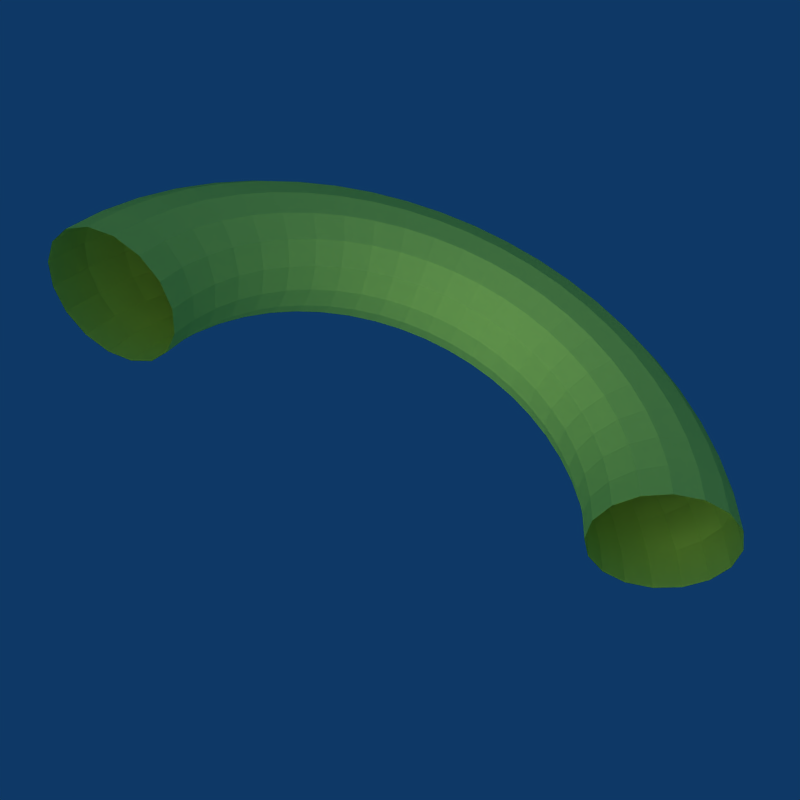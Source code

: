 # Source: boundaries.blend  (saved by Blender 2.49.0; exported with 4.5.12 LTS)
import bpy
from mathutils import Matrix  # noqa: F401  (used for matrix-valued properties, if any)

bpy.ops.wm.read_factory_settings(use_empty=True)
scene = bpy.context.scene
scene.name = 'Scene'

# ---- collections
col_collection_1 = bpy.data.collections.new('Collection 1'); scene.collection.children.link(col_collection_1)

# ---- materials (node trees are filled in below, after node groups)
mat_material_001 = bpy.data.materials.new('Material.001')
mat_material_001.alpha_threshold = 0.0
mat_material_001.diffuse_color = (0.9193, 0.9908, 0.3993, 1.0)
mat_material_001.roughness = 0.5
mat_material_001.line_color = (0.0, 0.0, 0.0, 1.0)

# ---- material node trees

# ---- world
world_world = bpy.data.worlds.new('World'); scene.world = world_world
world_world.color = (0.05656, 0.2208, 0.4)
world_world.use_sun_shadow = False
world_world.sun_shadow_jitter_overblur = 0.0
world_world.cycles.sampling_method = 'MANUAL'
world_world.cycles.sample_map_resolution = 256

# ---- cameras
cam_camera = bpy.data.cameras.new('Camera')
cam_camera.passepartout_alpha = 0.2
cam_camera.clip_end = 100.0
cam_camera.lens = 35.0
cam_camera.ortho_scale = 7.314
cam_camera.show_passepartout = False
cam_camera.show_safe_areas = True
cam_camera.dof.focus_distance = 0.0
cam_camera.dof.aperture_fstop = 128.0

# ---- lights
light_lamp_002 = bpy.data.lights.new('Lamp.002', 'POINT')
light_lamp_002.transmission_factor = 0.0
light_lamp_002.energy = 76.24
light_lamp_002.shadow_buffer_clip_start = 0.5
light_lamp_002.shadow_soft_size = 1.0
light_lamp_002.shadow_maximum_resolution = 0.006
light_lamp_002.use_absolute_resolution = True
light_lamp_002.cycles.use_multiple_importance_sampling = False
light_lamp_001 = bpy.data.lights.new('Lamp.001', 'SUN')
light_lamp_001.transmission_factor = 0.0
light_lamp_001.angle = 1.571
light_lamp_001.energy = 1.0
light_lamp_001.shadow_buffer_clip_start = 0.5
light_lamp_001.shadow_soft_size = 1.0
light_lamp_001.shadow_cascade_max_distance = 1000.0
light_lamp_001.cycles.use_multiple_importance_sampling = False
light_spot = bpy.data.lights.new('Spot', 'POINT')
light_spot.transmission_factor = 0.0
light_spot.cutoff_distance = 30.0
light_spot.energy = 100.0
light_spot.shadow_buffer_clip_start = 1.001
light_spot.shadow_soft_size = 1.0
light_spot.shadow_maximum_resolution = 0.006
light_spot.use_absolute_resolution = True
light_spot.cycles.use_multiple_importance_sampling = False

# ---- meshes
me_torus = bpy.data.meshes.new('Torus')
me_torus.from_pydata([(1.212, 0.3076, 0.0), (1.193, 0.3029, 0.09567), (1.141, 0.2896, 0.1768), (1.062, 0.2696, 0.231), (0.9693, 0.2461, 0.25), (0.8765, 0.2225, 0.231), (0.7979, 0.2026, 0.1768), (0.7454, 0.1892, 0.09567), (0.7269, 0.1845, 2.776e-17), (0.7454, 0.1892, -0.09567), (0.7979, 0.2026, -0.1768), (0.8765, 0.2225, -0.231), (0.9693, 0.2461, -0.25), (1.062, 0.2696, -0.231), (1.141, 0.2896, -0.1768), (1.193, 0.3029, -0.09567), (1.161, 0.4631, 0.0), (1.143, 0.456, 0.09567), (1.093, 0.436, 0.1768), (1.018, 0.4059, 0.231), (0.9288, 0.3705, 0.25), (0.84, 0.335, 0.231), (0.7646, 0.305, 0.1768), (0.7143, 0.2849, 0.09567), (0.6966, 0.2779, 2.776e-17), (0.7143, 0.2849, -0.09567), (0.7646, 0.305, -0.1768), (0.84, 0.335, -0.231), (0.9288, 0.3705, -0.25), (1.018, 0.4059, -0.231), (1.093, 0.436, -0.1768), (1.143, 0.456, -0.09567), (1.091, 0.6107, 0.0), (1.074, 0.6014, 0.09567), (1.027, 0.5749, 0.1768), (0.956, 0.5353, 0.231), (0.8725, 0.4885, 0.25), (0.7891, 0.4418, 0.231), (0.7183, 0.4022, 0.1768), (0.671, 0.3757, 0.09567), (0.6544, 0.3664, 2.776e-17), (0.671, 0.3757, -0.09567), (0.7183, 0.4022, -0.1768), (0.7891, 0.4418, -0.231), (0.8725, 0.4885, -0.25), (0.956, 0.5353, -0.231), (1.027, 0.5749, -0.1768), (1.074, 0.6014, -0.09567), (1.002, 0.7478, 0.0), (0.9864, 0.7364, 0.09567), (0.943, 0.704, 0.1768), (0.878, 0.6555, 0.231), (0.8013, 0.5982, 0.25), (0.7246, 0.541, 0.231), (0.6597, 0.4925, 0.1768), (0.6162, 0.4601, 0.09567), (0.601, 0.4487, 2.776e-17), (0.6162, 0.4601, -0.09567), (0.6597, 0.4925, -0.1768), (0.7246, 0.541, -0.231), (0.8013, 0.5982, -0.25), (0.878, 0.6555, -0.231), (0.943, 0.704, -0.1768), (0.9864, 0.7364, -0.09567), (0.8955, 0.8722, 0.0), (0.8818, 0.8589, 0.09567), (0.843, 0.8211, 0.1768), (0.7849, 0.7645, 0.231), (0.7164, 0.6977, 0.25), (0.6478, 0.631, 0.231), (0.5897, 0.5744, 0.1768), (0.5509, 0.5366, 0.09567), (0.5373, 0.5233, 2.776e-17), (0.5509, 0.5366, -0.09567), (0.5897, 0.5744, -0.1768), (0.6478, 0.631, -0.231), (0.7164, 0.6977, -0.25), (0.7849, 0.7645, -0.231), (0.843, 0.8211, -0.1768), (0.8818, 0.8589, -0.09567), (0.774, 0.9816, 0.0), (0.7622, 0.9666, 0.09567), (0.7286, 0.9241, 0.1768), (0.6784, 0.8604, 0.231), (0.6192, 0.7853, 0.25), (0.5599, 0.7101, 0.231), (0.5097, 0.6464, 0.1768), (0.4762, 0.6039, 0.09567), (0.4644, 0.5889, 2.776e-17), (0.4762, 0.6039, -0.09567), (0.5097, 0.6464, -0.1768), (0.5599, 0.7101, -0.231), (0.6192, 0.7853, -0.25), (0.6784, 0.8604, -0.231), (0.7286, 0.9241, -0.1768), (0.7622, 0.9666, -0.09567), (0.6392, 1.074, 0.0), (0.6295, 1.058, 0.09567), (0.6018, 1.011, 0.1768), (0.5603, 0.9416, 0.231), (0.5114, 0.8594, 0.25), (0.4625, 0.7771, 0.231), (0.421, 0.7074, 0.1768), (0.3933, 0.6609, 0.09567), (0.3835, 0.6445, 2.776e-17), (0.3933, 0.6609, -0.09567), (0.421, 0.7074, -0.1768), (0.4625, 0.7771, -0.231), (0.5114, 0.8594, -0.25), (0.5603, 0.9416, -0.231), (0.6018, 1.011, -0.1768), (0.6295, 1.058, -0.09567), (0.4935, 1.148, 0.0), (0.486, 1.131, 0.09567), (0.4646, 1.081, 0.1768), (0.4326, 1.007, 0.231), (0.3948, 0.9188, 0.25), (0.3571, 0.8309, 0.231), (0.325, 0.7563, 0.1768), (0.3036, 0.7065, 0.09567), (0.2961, 0.6891, 2.776e-17), (0.3036, 0.7065, -0.09567), (0.325, 0.7563, -0.1768), (0.3571, 0.8309, -0.231), (0.3948, 0.9188, -0.25), (0.4326, 1.007, -0.231), (0.4646, 1.081, -0.1768), (0.486, 1.131, -0.09567), (0.3394, 1.203, 0.0), (0.3342, 1.185, 0.09567), (0.3195, 1.133, 0.1768), (0.2975, 1.055, 0.231), (0.2715, 0.9624, 0.25), (0.2456, 0.8704, 0.231), (0.2235, 0.7923, 0.1768), (0.2088, 0.7401, 0.09567), (0.2036, 0.7218, 2.776e-17), (0.2088, 0.7401, -0.09567), (0.2235, 0.7923, -0.1768), (0.2456, 0.8704, -0.231), (0.2715, 0.9624, -0.25), (0.2975, 1.055, -0.231), (0.3195, 1.133, -0.1768), (0.3342, 1.185, -0.09567), (0.1795, 1.237, 0.0), (0.1768, 1.218, 0.09567), (0.169, 1.165, 0.1768), (0.1573, 1.084, 0.231), (0.1436, 0.9896, 0.25), (0.1299, 0.895, 0.231), (0.1182, 0.8147, 0.1768), (0.1104, 0.7611, 0.09567), (0.1077, 0.7422, 2.776e-17), (0.1104, 0.7611, -0.09567), (0.1182, 0.8147, -0.1768), (0.1299, 0.895, -0.231), (0.1436, 0.9896, -0.25), (0.1573, 1.084, -0.231), (0.169, 1.165, -0.1768), (0.1768, 1.218, -0.09567), (0.01648, 1.25, 0.0), (0.01623, 1.231, 0.09567), (0.01552, 1.177, 0.1768), (0.01445, 1.096, 0.231), (0.01319, 0.9999, 0.25), (0.01192, 0.9043, 0.231), (0.01085, 0.8232, 0.1768), (0.01014, 0.769, 0.09567), (0.009889, 0.7499, 2.776e-17), (0.01014, 0.769, -0.09567), (0.01085, 0.8232, -0.1768), (0.01192, 0.9043, -0.231), (0.01319, 0.9999, -0.25), (0.01445, 1.096, -0.231), (0.01552, 1.177, -0.1768), (0.01623, 1.231, -0.09567), (-0.1468, 1.241, 0.0), (-0.1446, 1.222, 0.09567), (-0.1382, 1.169, 0.1768), (-0.1287, 1.088, 0.231), (-0.1174, 0.9931, 0.25), (-0.1062, 0.8981, 0.231), (-0.09668, 0.8175, 0.1768), (-0.09032, 0.7637, 0.09567), (-0.08808, 0.7448, 2.776e-17), (-0.09032, 0.7637, -0.09567), (-0.09668, 0.8175, -0.1768), (-0.1062, 0.8981, -0.231), (-0.1174, 0.9931, -0.25), (-0.1287, 1.088, -0.231), (-0.1382, 1.169, -0.1768), (-0.1446, 1.222, -0.09567), (-0.3076, 1.212, 0.0), (-0.3029, 1.193, 0.09567), (-0.2896, 1.141, 0.1768), (-0.2696, 1.062, 0.231), (-0.2461, 0.9693, 0.25), (-0.2225, 0.8765, 0.231), (-0.2026, 0.7979, 0.1768), (-0.1892, 0.7454, 0.09567), (-0.1845, 0.7269, 2.776e-17), (-0.1892, 0.7454, -0.09567), (-0.2026, 0.7979, -0.1768), (-0.2225, 0.8765, -0.231), (-0.2461, 0.9693, -0.25), (-0.2696, 1.062, -0.231), (-0.2896, 1.141, -0.1768), (-0.3029, 1.193, -0.09567), (-0.4631, 1.161, 0.0), (-0.456, 1.143, 0.09567), (-0.436, 1.093, 0.1768), (-0.4059, 1.018, 0.231), (-0.3705, 0.9288, 0.25), (-0.335, 0.84, 0.231), (-0.305, 0.7646, 0.1768), (-0.2849, 0.7143, 0.09567), (-0.2779, 0.6966, 2.776e-17), (-0.2849, 0.7143, -0.09567), (-0.305, 0.7646, -0.1768), (-0.335, 0.84, -0.231), (-0.3705, 0.9288, -0.25), (-0.4059, 1.018, -0.231), (-0.436, 1.093, -0.1768), (-0.456, 1.143, -0.09567), (-0.6107, 1.091, 0.0), (-0.6014, 1.074, 0.09567), (-0.5749, 1.027, 0.1768), (-0.5353, 0.956, 0.231), (-0.4885, 0.8725, 0.25), (-0.4418, 0.7891, 0.231), (-0.4022, 0.7183, 0.1768), (-0.3757, 0.671, 0.09567), (-0.3664, 0.6544, 2.776e-17), (-0.3757, 0.671, -0.09567), (-0.4022, 0.7183, -0.1768), (-0.4418, 0.7891, -0.231), (-0.4885, 0.8725, -0.25), (-0.5353, 0.956, -0.231), (-0.5749, 1.027, -0.1768), (-0.6014, 1.074, -0.09567), (-0.7478, 1.002, 0.0), (-0.7364, 0.9864, 0.09567), (-0.704, 0.943, 0.1768), (-0.6555, 0.878, 0.231), (-0.5982, 0.8013, 0.25), (-0.541, 0.7246, 0.231), (-0.4925, 0.6597, 0.1768), (-0.4601, 0.6162, 0.09567), (-0.4487, 0.601, 2.776e-17), (-0.4601, 0.6162, -0.09567), (-0.4925, 0.6597, -0.1768), (-0.541, 0.7246, -0.231), (-0.5982, 0.8013, -0.25), (-0.6555, 0.878, -0.231), (-0.704, 0.943, -0.1768), (-0.7364, 0.9864, -0.09567), (-0.8722, 0.8955, 0.0), (-0.8589, 0.8818, 0.09567), (-0.8211, 0.843, 0.1768), (-0.7645, 0.7849, 0.231), (-0.6977, 0.7164, 0.25), (-0.631, 0.6478, 0.231), (-0.5744, 0.5897, 0.1768), (-0.5366, 0.5509, 0.09567), (-0.5233, 0.5373, 2.776e-17), (-0.5366, 0.5509, -0.09567), (-0.5744, 0.5897, -0.1768), (-0.631, 0.6478, -0.231), (-0.6977, 0.7164, -0.25), (-0.7645, 0.7849, -0.231), (-0.8211, 0.843, -0.1768), (-0.8589, 0.8818, -0.09567), (-0.9816, 0.774, 0.0), (-0.9666, 0.7622, 0.09567), (-0.9241, 0.7286, 0.1768), (-0.8604, 0.6784, 0.231), (-0.7853, 0.6192, 0.25), (-0.7101, 0.5599, 0.231), (-0.6464, 0.5097, 0.1768), (-0.6039, 0.4762, 0.09567), (-0.5889, 0.4644, 2.776e-17), (-0.6039, 0.4762, -0.09567), (-0.6464, 0.5097, -0.1768), (-0.7101, 0.5599, -0.231), (-0.7853, 0.6192, -0.25), (-0.8604, 0.6784, -0.231), (-0.9241, 0.7286, -0.1768), (-0.9666, 0.7622, -0.09567), (-1.074, 0.6392, 0.0), (-1.058, 0.6295, 0.09567), (-1.011, 0.6018, 0.1768), (-0.9416, 0.5603, 0.231), (-0.8594, 0.5114, 0.25), (-0.7771, 0.4625, 0.231), (-0.7074, 0.421, 0.1768), (-0.6609, 0.3933, 0.09567), (-0.6445, 0.3835, 2.776e-17), (-0.6609, 0.3933, -0.09567), (-0.7074, 0.421, -0.1768), (-0.7771, 0.4625, -0.231), (-0.8594, 0.5114, -0.25), (-0.9416, 0.5603, -0.231), (-1.011, 0.6018, -0.1768), (-1.058, 0.6295, -0.09567), (-1.148, 0.4935, 0.0), (-1.131, 0.486, 0.09567), (-1.081, 0.4646, 0.1768), (-1.007, 0.4326, 0.231), (-0.9188, 0.3948, 0.25), (-0.8309, 0.3571, 0.231), (-0.7563, 0.325, 0.1768), (-0.7065, 0.3036, 0.09567), (-0.6891, 0.2961, 2.776e-17), (-0.7065, 0.3036, -0.09567), (-0.7563, 0.325, -0.1768), (-0.8309, 0.3571, -0.231), (-0.9188, 0.3948, -0.25), (-1.007, 0.4326, -0.231), (-1.081, 0.4646, -0.1768), (-1.131, 0.486, -0.09567), (-1.203, 0.3394, 0.0), (-1.185, 0.3342, 0.09567), (-1.133, 0.3195, 0.1768), (-1.055, 0.2975, 0.231), (-0.9624, 0.2715, 0.25), (-0.8704, 0.2456, 0.231), (-0.7923, 0.2235, 0.1768), (-0.7401, 0.2088, 0.09567), (-0.7218, 0.2036, 2.776e-17), (-0.7401, 0.2088, -0.09567), (-0.7923, 0.2235, -0.1768), (-0.8704, 0.2456, -0.231), (-0.9624, 0.2715, -0.25), (-1.055, 0.2975, -0.231), (-1.133, 0.3195, -0.1768), (-1.185, 0.3342, -0.09567), (-1.237, 0.1795, 0.0), (-1.218, 0.1768, 0.09567), (-1.165, 0.169, 0.1768), (-1.084, 0.1573, 0.231), (-0.9896, 0.1436, 0.25), (-0.895, 0.1299, 0.231), (-0.8147, 0.1182, 0.1768), (-0.7611, 0.1104, 0.09567), (-0.7422, 0.1077, 2.776e-17), (-0.7611, 0.1104, -0.09567), (-0.8147, 0.1182, -0.1768), (-0.895, 0.1299, -0.231), (-0.9896, 0.1436, -0.25), (-1.084, 0.1573, -0.231), (-1.165, 0.169, -0.1768), (-1.218, 0.1768, -0.09567), (1.241, 0.1468, 0.0), (1.222, 0.1446, 0.09567), (1.169, 0.1382, 0.1768), (1.088, 0.1287, 0.231), (0.9931, 0.1174, 0.25), (0.8981, 0.1062, 0.231), (0.8175, 0.09668, 0.1768), (0.7637, 0.09032, 0.09567), (0.7448, 0.08808, 2.776e-17), (0.7637, 0.09032, -0.09567), (0.8175, 0.09668, -0.1768), (0.8981, 0.1062, -0.231), (0.9931, 0.1174, -0.25), (1.088, 0.1287, -0.231), (1.169, 0.1382, -0.1768), (1.222, 0.1446, -0.09567)], [], [(1, 0, 16, 17), (17, 18, 2, 1), (18, 19, 3, 2), (19, 20, 4, 3), (20, 21, 5, 4), (21, 22, 6, 5), (22, 23, 7, 6), (23, 24, 8, 7), (24, 25, 9, 8), (25, 26, 10, 9), (26, 27, 11, 10), (27, 28, 12, 11), (28, 29, 13, 12), (29, 30, 14, 13), (30, 31, 15, 14), (0, 15, 31, 16), (32, 33, 17, 16), (33, 34, 18, 17), (34, 35, 19, 18), (35, 36, 20, 19), (36, 37, 21, 20), (37, 38, 22, 21), (38, 39, 23, 22), (39, 40, 24, 23), (40, 41, 25, 24), (41, 42, 26, 25), (42, 43, 27, 26), (43, 44, 28, 27), (44, 45, 29, 28), (45, 46, 30, 29), (46, 47, 31, 30), (47, 32, 16, 31), (48, 49, 33, 32), (49, 50, 34, 33), (50, 51, 35, 34), (51, 52, 36, 35), (52, 53, 37, 36), (53, 54, 38, 37), (54, 55, 39, 38), (55, 56, 40, 39), (56, 57, 41, 40), (57, 58, 42, 41), (58, 59, 43, 42), (59, 60, 44, 43), (60, 61, 45, 44), (61, 62, 46, 45), (62, 63, 47, 46), (63, 48, 32, 47), (64, 65, 49, 48), (65, 66, 50, 49), (66, 67, 51, 50), (67, 68, 52, 51), (68, 69, 53, 52), (69, 70, 54, 53), (70, 71, 55, 54), (71, 72, 56, 55), (72, 73, 57, 56), (73, 74, 58, 57), (74, 75, 59, 58), (75, 76, 60, 59), (76, 77, 61, 60), (77, 78, 62, 61), (78, 79, 63, 62), (79, 64, 48, 63), (80, 81, 65, 64), (81, 82, 66, 65), (82, 83, 67, 66), (83, 84, 68, 67), (84, 85, 69, 68), (85, 86, 70, 69), (86, 87, 71, 70), (87, 88, 72, 71), (88, 89, 73, 72), (89, 90, 74, 73), (90, 91, 75, 74), (91, 92, 76, 75), (92, 93, 77, 76), (93, 94, 78, 77), (94, 95, 79, 78), (95, 80, 64, 79), (96, 97, 81, 80), (97, 98, 82, 81), (98, 99, 83, 82), (99, 100, 84, 83), (100, 101, 85, 84), (101, 102, 86, 85), (102, 103, 87, 86), (103, 104, 88, 87), (104, 105, 89, 88), (105, 106, 90, 89), (106, 107, 91, 90), (107, 108, 92, 91), (108, 109, 93, 92), (109, 110, 94, 93), (110, 111, 95, 94), (111, 96, 80, 95), (112, 113, 97, 96), (113, 114, 98, 97), (114, 115, 99, 98), (115, 116, 100, 99), (116, 117, 101, 100), (117, 118, 102, 101), (118, 119, 103, 102), (119, 120, 104, 103), (120, 121, 105, 104), (121, 122, 106, 105), (122, 123, 107, 106), (123, 124, 108, 107), (124, 125, 109, 108), (125, 126, 110, 109), (126, 127, 111, 110), (127, 112, 96, 111), (128, 129, 113, 112), (129, 130, 114, 113), (130, 131, 115, 114), (131, 132, 116, 115), (132, 133, 117, 116), (133, 134, 118, 117), (134, 135, 119, 118), (135, 136, 120, 119), (136, 137, 121, 120), (137, 138, 122, 121), (138, 139, 123, 122), (139, 140, 124, 123), (140, 141, 125, 124), (141, 142, 126, 125), (142, 143, 127, 126), (143, 128, 112, 127), (144, 145, 129, 128), (145, 146, 130, 129), (146, 147, 131, 130), (147, 148, 132, 131), (148, 149, 133, 132), (149, 150, 134, 133), (150, 151, 135, 134), (151, 152, 136, 135), (152, 153, 137, 136), (153, 154, 138, 137), (154, 155, 139, 138), (155, 156, 140, 139), (156, 157, 141, 140), (157, 158, 142, 141), (158, 159, 143, 142), (159, 144, 128, 143), (160, 161, 145, 144), (161, 162, 146, 145), (162, 163, 147, 146), (163, 164, 148, 147), (164, 165, 149, 148), (165, 166, 150, 149), (166, 167, 151, 150), (167, 168, 152, 151), (168, 169, 153, 152), (169, 170, 154, 153), (170, 171, 155, 154), (171, 172, 156, 155), (172, 173, 157, 156), (173, 174, 158, 157), (174, 175, 159, 158), (175, 160, 144, 159), (176, 177, 161, 160), (177, 178, 162, 161), (178, 179, 163, 162), (179, 180, 164, 163), (180, 181, 165, 164), (181, 182, 166, 165), (182, 183, 167, 166), (183, 184, 168, 167), (184, 185, 169, 168), (185, 186, 170, 169), (186, 187, 171, 170), (187, 188, 172, 171), (188, 189, 173, 172), (189, 190, 174, 173), (190, 191, 175, 174), (191, 176, 160, 175), (192, 193, 177, 176), (193, 194, 178, 177), (194, 195, 179, 178), (195, 196, 180, 179), (196, 197, 181, 180), (197, 198, 182, 181), (198, 199, 183, 182), (199, 200, 184, 183), (200, 201, 185, 184), (201, 202, 186, 185), (202, 203, 187, 186), (203, 204, 188, 187), (204, 205, 189, 188), (205, 206, 190, 189), (206, 207, 191, 190), (207, 192, 176, 191), (208, 209, 193, 192), (209, 210, 194, 193), (210, 211, 195, 194), (211, 212, 196, 195), (212, 213, 197, 196), (213, 214, 198, 197), (214, 215, 199, 198), (215, 216, 200, 199), (216, 217, 201, 200), (217, 218, 202, 201), (218, 219, 203, 202), (219, 220, 204, 203), (220, 221, 205, 204), (221, 222, 206, 205), (222, 223, 207, 206), (223, 208, 192, 207), (224, 225, 209, 208), (225, 226, 210, 209), (226, 227, 211, 210), (227, 228, 212, 211), (228, 229, 213, 212), (229, 230, 214, 213), (230, 231, 215, 214), (231, 232, 216, 215), (232, 233, 217, 216), (233, 234, 218, 217), (234, 235, 219, 218), (235, 236, 220, 219), (236, 237, 221, 220), (237, 238, 222, 221), (238, 239, 223, 222), (239, 224, 208, 223), (240, 241, 225, 224), (241, 242, 226, 225), (242, 243, 227, 226), (243, 244, 228, 227), (244, 245, 229, 228), (245, 246, 230, 229), (246, 247, 231, 230), (247, 248, 232, 231), (248, 249, 233, 232), (249, 250, 234, 233), (250, 251, 235, 234), (251, 252, 236, 235), (252, 253, 237, 236), (253, 254, 238, 237), (254, 255, 239, 238), (255, 240, 224, 239), (256, 257, 241, 240), (257, 258, 242, 241), (258, 259, 243, 242), (259, 260, 244, 243), (260, 261, 245, 244), (261, 262, 246, 245), (262, 263, 247, 246), (263, 264, 248, 247), (264, 265, 249, 248), (265, 266, 250, 249), (266, 267, 251, 250), (267, 268, 252, 251), (268, 269, 253, 252), (269, 270, 254, 253), (270, 271, 255, 254), (271, 256, 240, 255), (272, 273, 257, 256), (273, 274, 258, 257), (274, 275, 259, 258), (275, 276, 260, 259), (276, 277, 261, 260), (277, 278, 262, 261), (278, 279, 263, 262), (279, 280, 264, 263), (280, 281, 265, 264), (281, 282, 266, 265), (282, 283, 267, 266), (283, 284, 268, 267), (284, 285, 269, 268), (285, 286, 270, 269), (286, 287, 271, 270), (287, 272, 256, 271), (288, 289, 273, 272), (289, 290, 274, 273), (290, 291, 275, 274), (291, 292, 276, 275), (292, 293, 277, 276), (293, 294, 278, 277), (294, 295, 279, 278), (295, 296, 280, 279), (296, 297, 281, 280), (297, 298, 282, 281), (298, 299, 283, 282), (299, 300, 284, 283), (300, 301, 285, 284), (301, 302, 286, 285), (302, 303, 287, 286), (303, 288, 272, 287), (304, 305, 289, 288), (305, 306, 290, 289), (306, 307, 291, 290), (307, 308, 292, 291), (308, 309, 293, 292), (309, 310, 294, 293), (310, 311, 295, 294), (311, 312, 296, 295), (312, 313, 297, 296), (313, 314, 298, 297), (314, 315, 299, 298), (315, 316, 300, 299), (316, 317, 301, 300), (317, 318, 302, 301), (318, 319, 303, 302), (319, 304, 288, 303), (320, 321, 305, 304), (321, 322, 306, 305), (322, 323, 307, 306), (323, 324, 308, 307), (324, 325, 309, 308), (325, 326, 310, 309), (326, 327, 311, 310), (327, 328, 312, 311), (328, 329, 313, 312), (329, 330, 314, 313), (330, 331, 315, 314), (331, 332, 316, 315), (332, 333, 317, 316), (333, 334, 318, 317), (334, 335, 319, 318), (335, 320, 304, 319), (336, 337, 321, 320), (337, 338, 322, 321), (338, 339, 323, 322), (339, 340, 324, 323), (340, 341, 325, 324), (341, 342, 326, 325), (342, 343, 327, 326), (343, 344, 328, 327), (344, 345, 329, 328), (345, 346, 330, 329), (346, 347, 331, 330), (347, 348, 332, 331), (348, 349, 333, 332), (349, 350, 334, 333), (350, 351, 335, 334), (351, 336, 320, 335), (0, 1, 353, 352), (1, 2, 354, 353), (2, 3, 355, 354), (3, 4, 356, 355), (4, 5, 357, 356), (5, 6, 358, 357), (6, 7, 359, 358), (7, 8, 360, 359), (8, 9, 361, 360), (9, 10, 362, 361), (10, 11, 363, 362), (11, 12, 364, 363), (12, 13, 365, 364), (13, 14, 366, 365), (14, 15, 367, 366), (15, 0, 352, 367)])
me_torus.materials.append(mat_material_001)
me_torus.use_remesh_preserve_volume = False
me_torus.use_remesh_preserve_attributes = False
me_torus.use_mirror_vertex_groups = False
me_torus.update()

# ---- objects
ob_lamp_002 = bpy.data.objects.new('Lamp.002', light_lamp_002)
ob_lamp_001 = bpy.data.objects.new('Lamp.001', light_lamp_001)
ob_torus = bpy.data.objects.new('Torus', me_torus)
ob_lamp = bpy.data.objects.new('Lamp', light_spot)
ob_camera = bpy.data.objects.new('Camera', cam_camera)

# ---- transforms, parenting, visibility, modifiers, constraints
ob_lamp_002.location = (-0.166, 0.1345, -7.42)
ob_lamp_002.lock_rotations_4d = False
ob_lamp_002.empty_display_type = 'ARROWS'
ob_lamp_002.lineart.crease_threshold = 0.0
ob_lamp_001.location = (0.8765, -2.22, 0.7072)
ob_lamp_001.rotation_euler = (1.363, -0.2157, 0.2653)
ob_lamp_001.scale = (2.884, 2.884, 2.884)
ob_lamp_001.lock_rotations_4d = False
ob_lamp_001.empty_display_type = 'ARROWS'
ob_lamp_001.lineart.crease_threshold = 0.0
ob_torus.location = (0.1132, 0.1687, 0.0649)
ob_torus.rotation_euler = (0.1762, 0.3817, 0.4459)
ob_torus.lock_rotations_4d = False
ob_torus.empty_display_type = 'ARROWS'
ob_torus.lineart.crease_threshold = 0.0
ob_lamp.location = (4.076, 1.005, 5.904)
ob_lamp.rotation_euler = (0.6503, 0.05522, 1.866)
ob_lamp.lock_rotations_4d = False
ob_lamp.empty_display_type = 'ARROWS'
ob_lamp.color = (0.0, 0.0, 0.0, 0.0)
ob_lamp.lineart.crease_threshold = 0.0
ob_camera.location = (1.463, -1.351, 1.455)
ob_camera.rotation_euler = (1.03, 0.03034, 0.6647)
ob_camera.lock_rotations_4d = False
ob_camera.empty_display_type = 'ARROWS'
ob_camera.color = (0.0, 0.0, 0.0, 0.0)
ob_camera.display_type = 'WIRE'
ob_camera.lineart.crease_threshold = 0.0

# ---- collection membership
col_collection_1.objects.link(ob_lamp_002)
col_collection_1.objects.link(ob_lamp_001)
col_collection_1.objects.link(ob_torus)
col_collection_1.objects.link(ob_lamp)
col_collection_1.objects.link(ob_camera)

# ---- scene / render settings (as saved in the file)
scene.camera = ob_camera
scene.frame_start = 1; scene.frame_end = 250; scene.frame_set(1)
scene.render.engine = 'BLENDER_EEVEE_NEXT'
scene.render.image_settings.compression = 90
scene.render.resolution_x = 32
scene.render.resolution_y = 32
scene.render.pixel_aspect_x = 100.0
scene.render.pixel_aspect_y = 100.0
scene.render.fps = 25
scene.render.dither_intensity = 0.0
scene.render.film_transparent = True
scene.render.use_compositing = False
scene.render.use_sequencer = False
scene.render.bake_margin = 2
scene.render.bake_bias = 0.0
scene.render.use_stamp_time = False
scene.render.use_stamp_date = False
scene.render.use_stamp_frame = False
scene.render.use_stamp_camera = False
scene.render.use_stamp_scene = False
scene.render.use_stamp_filename = False
scene.render.use_stamp_render_time = False
scene.render.stamp_font_size = 0
scene.cycles.use_denoising = False
scene.cycles.samples = 10
scene.cycles.sampling_pattern = 'TABULATED_SOBOL'
scene.cycles.light_sampling_threshold = 0.0
scene.cycles.use_adaptive_sampling = False
scene.cycles.use_light_tree = False
scene.cycles.blur_glossy = 0.0
scene.cycles.volume_bounces = 1
scene.cycles.pixel_filter_type = 'GAUSSIAN'
scene.cycles.sample_clamp_indirect = 0.0
scene.view_settings.view_transform = 'Raw'
bpy.context.view_layer.update()
